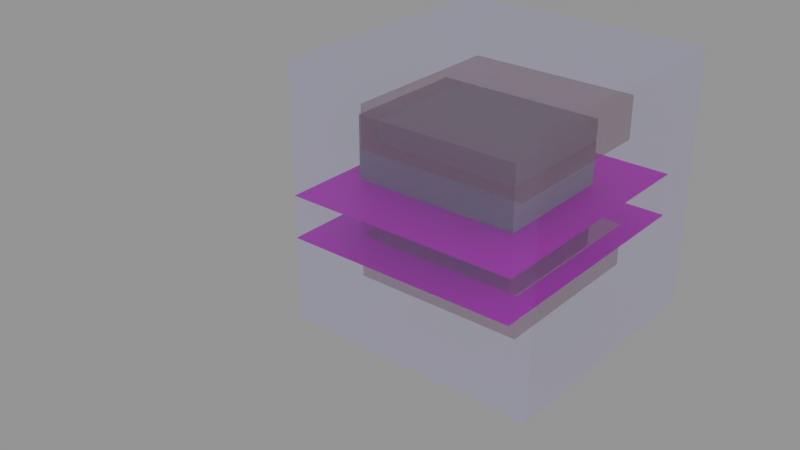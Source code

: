 # Source: platesm.blend  (saved by Blender 3.4.6; exported with 4.5.12 LTS)
import bpy
from mathutils import Matrix  # noqa: F401  (used for matrix-valued properties, if any)

bpy.ops.wm.read_factory_settings(use_empty=True)
scene = bpy.context.scene
scene.name = 'platesm'

# ---- collections
col_main_psm = bpy.data.collections.new('Main.psm'); scene.collection.children.link(col_main_psm)
col_h_psm = bpy.data.collections.new('H.psm'); scene.collection.children.link(col_h_psm)
col_e_psm = bpy.data.collections.new('E.psm'); scene.collection.children.link(col_e_psm)
col_snap_psm = bpy.data.collections.new('Snap.psm'); scene.collection.children.link(col_snap_psm)

# ---- images (referenced by path relative to the original .blend; pixels are not part of the script)
import os
ASSET_DIR = os.environ.get("B2B_ASSET_DIR", "")  # directory of the original .blend (textures are referenced by path, not embedded)
HERE = os.path.dirname(os.path.abspath(__file__))  # packed textures are extracted next to this script under _unpacked/

def load_image(name, relpath, width, height, colorspace="sRGB"):
    """Load a texture the original file referenced (path relative to the .blend, or extracted next to this script)."""
    p = next((c for c in (os.path.join(HERE, relpath), os.path.join(ASSET_DIR, relpath)) if relpath and os.path.exists(c)), "")
    if p:
        img = bpy.data.images.load(p, check_existing=True)
        img.name = name
    else:  # same state as the original file: an image datablock whose file is absent (Cycles renders it pink)
        img = bpy.data.images.new(name, width, height)
        img.source = "FILE"
        img.filepath = "//" + (relpath or name)
    img.colorspace_settings.name = colorspace
    return img
img_8ez4y_psm = load_image('8Ez4y.psm', '', 11, 12, 'sRGB')
img_8hz4x_psm = load_image('8Hz4x.psm', '', 11, 12, 'sRGB')

# ---- materials (node trees are filled in below, after node groups)
mat_copper_t = bpy.data.materials.new('Copper-T')
mat_copper_t.surface_render_method = 'BLENDED'
mat_copper_t.blend_method = 'BLEND'
mat_copper_t.alpha_threshold = 0.0
mat_copper_t.use_transparency_overlap = False
mat_copper_t.show_transparent_back = False
mat_copper_t.use_transparent_shadow = False
mat_copper_t.diffuse_color = (0.45, 0.14, 0.06, 1.0)
mat_copper_t.roughness = 0.5
mat_air = bpy.data.materials.new('Air')
mat_air.surface_render_method = 'BLENDED'
mat_air.blend_method = 'BLEND'
mat_air.alpha_threshold = 0.0
mat_air.use_transparent_shadow = False
mat_air.diffuse_color = (0.5, 0.5, 1.0, 0.1)
mat_air.roughness = 0.5
mat_yellow_t = bpy.data.materials.new('Yellow-T')
mat_yellow_t.surface_render_method = 'BLENDED'
mat_yellow_t.blend_method = 'BLEND'
mat_yellow_t.alpha_threshold = 0.0
mat_yellow_t.use_transparent_shadow = False
mat_yellow_t.diffuse_color = (0.7991, 0.6939, 0.04231, 1.0)
mat_yellow_t.roughness = 0.5
mat_8ez4y_psm = bpy.data.materials.new('8Ez4y.psm')
mat_8ez4y_psm.surface_render_method = 'BLENDED'
mat_8ez4y_psm.blend_method = 'BLEND'
mat_8ez4y_psm.use_transparent_shadow = False
mat_8ez4y_psm.specular_intensity = 0.0
mat_8hz4x_psm = bpy.data.materials.new('8Hz4x.psm')
mat_8hz4x_psm.surface_render_method = 'BLENDED'
mat_8hz4x_psm.blend_method = 'BLEND'
mat_8hz4x_psm.use_transparent_shadow = False
mat_8hz4x_psm.specular_intensity = 0.0

# ---- material node trees
mat_copper_t.use_nodes = True; mat_copper_t.node_tree.nodes.clear()
_N = mat_copper_t.node_tree.nodes; _L = mat_copper_t.node_tree.links
n0 = _N.new('ShaderNodeBsdfPrincipled'); n0.name = 'Principled BSDF'; n0.location = (10, 300)
n0.distribution = 'GGX'
n0.subsurface_method = 'RANDOM_WALK_SKIN'
n0.inputs[0].default_value = (0.45, 0.14, 0.06, 1.0)
n0.inputs[3].default_value = 1.45
n0.inputs[4].default_value = 0.3
n0.inputs[27].default_value = (0.0, 0.0, 0.0, 1.0)
n0.inputs[28].default_value = 1.0
n1 = _N.new('ShaderNodeOutputMaterial'); n1.name = 'Material Output'; n1.location = (300, 300)
_L.new(n0.outputs[0], n1.inputs[0])
n1.is_active_output = True
mat_air.use_nodes = True; mat_air.node_tree.nodes.clear()
_N = mat_air.node_tree.nodes; _L = mat_air.node_tree.links
n0 = _N.new('ShaderNodeBsdfPrincipled'); n0.name = 'Principled BSDF'; n0.location = (10, 300)
n0.distribution = 'GGX'
n0.subsurface_method = 'RANDOM_WALK_SKIN'
n0.inputs[0].default_value = (0.5, 0.5, 1.0, 0.1)
n0.inputs[3].default_value = 1.45
n0.inputs[4].default_value = 0.1
n0.inputs[27].default_value = (0.0, 0.0, 0.0, 1.0)
n0.inputs[28].default_value = 1.0
n1 = _N.new('ShaderNodeOutputMaterial'); n1.name = 'Material Output'; n1.location = (300, 300)
_L.new(n0.outputs[0], n1.inputs[0])
n1.is_active_output = True
mat_yellow_t.use_nodes = True; mat_yellow_t.node_tree.nodes.clear()
_N = mat_yellow_t.node_tree.nodes; _L = mat_yellow_t.node_tree.links
n0 = _N.new('ShaderNodeBsdfPrincipled'); n0.name = 'Principled BSDF'; n0.location = (10, 300)
n0.distribution = 'GGX'
n0.subsurface_method = 'RANDOM_WALK_SKIN'
n0.inputs[0].default_value = (0.7991, 0.6939, 0.04231, 1.0)
n0.inputs[3].default_value = 1.45
n0.inputs[4].default_value = 0.5
n0.inputs[27].default_value = (0.0, 0.0, 0.0, 1.0)
n0.inputs[28].default_value = 1.0
n1 = _N.new('ShaderNodeOutputMaterial'); n1.name = 'Material Output'; n1.location = (300, 300)
_L.new(n0.outputs[0], n1.inputs[0])
n1.is_active_output = True
mat_8ez4y_psm.use_nodes = True; mat_8ez4y_psm.node_tree.nodes.clear()
_N = mat_8ez4y_psm.node_tree.nodes; _L = mat_8ez4y_psm.node_tree.links
n0 = _N.new('ShaderNodeBsdfPrincipled'); n0.name = 'Principled BSDF'; n0.location = (10, 300)
n0.distribution = 'GGX'
n0.subsurface_method = 'RANDOM_WALK_SKIN'
n0.inputs[3].default_value = 1.45
n0.inputs[27].default_value = (0.0, 0.0, 0.0, 1.0)
n0.inputs[28].default_value = 1.0
n1 = _N.new('ShaderNodeOutputMaterial'); n1.name = 'Material Output'; n1.location = (300, 300)
n2 = _N.new('ShaderNodeTexImage'); n2.name = 'Image Texture'; n2.location = (0, 0)
n2.image = img_8ez4y_psm
_L.new(n0.outputs[0], n1.inputs[0])
_L.new(n2.outputs[0], n0.inputs[0])
n1.is_active_output = True
mat_8hz4x_psm.use_nodes = True; mat_8hz4x_psm.node_tree.nodes.clear()
_N = mat_8hz4x_psm.node_tree.nodes; _L = mat_8hz4x_psm.node_tree.links
n0 = _N.new('ShaderNodeBsdfPrincipled'); n0.name = 'Principled BSDF'; n0.location = (10, 300)
n0.distribution = 'GGX'
n0.subsurface_method = 'RANDOM_WALK_SKIN'
n0.inputs[3].default_value = 1.45
n0.inputs[27].default_value = (0.0, 0.0, 0.0, 1.0)
n0.inputs[28].default_value = 1.0
n1 = _N.new('ShaderNodeOutputMaterial'); n1.name = 'Material Output'; n1.location = (300, 300)
n2 = _N.new('ShaderNodeTexImage'); n2.name = 'Image Texture'; n2.location = (0, 0)
n2.image = img_8hz4x_psm
_L.new(n0.outputs[0], n1.inputs[0])
_L.new(n2.outputs[0], n0.inputs[0])
n1.is_active_output = True

# ---- meshes
me_9arrows_psm = bpy.data.meshes.new('9Arrows.psm')
me_9arrows_psm.from_pydata([(-4.0, -3.0, -3.0), (-4.0, -3.0, 3.0), (-4.0, 3.0, -3.0), (-4.0, 3.0, 3.0), (4.0, -3.0, -3.0), (4.0, -3.0, 3.0), (4.0, 3.0, -3.0), (4.0, 3.0, 3.0)], [], [(0, 1, 3, 2), (2, 3, 7, 6), (6, 7, 5, 4), (4, 5, 1, 0), (2, 6, 4, 0), (7, 3, 1, 5)])
me_9arrows_psm.materials.append(None)
me_9arrows_psm.use_remesh_preserve_volume = False
me_9arrows_psm.use_remesh_preserve_attributes = False
me_9arrows_psm.use_mirror_vertex_groups = False
me_9arrows_psm.update()
me_5plate1_psm = bpy.data.meshes.new('5plate1.psm')
me_5plate1_psm.from_pydata([(-4.0, -4.0, -1.0), (-4.0, -4.0, 1.0), (-4.0, 4.0, -1.0), (-4.0, 4.0, 1.0), (4.0, -4.0, -1.0), (4.0, -4.0, 1.0), (4.0, 4.0, -1.0), (4.0, 4.0, 1.0)], [], [(0, 1, 3, 2), (2, 3, 7, 6), (6, 7, 5, 4), (4, 5, 1, 0), (2, 6, 4, 0), (7, 3, 1, 5)])
me_5plate1_psm.materials.append(mat_copper_t)
me_5plate1_psm.use_remesh_preserve_volume = False
me_5plate1_psm.use_remesh_preserve_attributes = False
me_5plate1_psm.use_mirror_vertex_groups = False
me_5plate1_psm.update()
me_0fields_psm = bpy.data.meshes.new('0Fields.psm')
me_0fields_psm.from_pydata([(-6.0, -6.0, -6.0), (-6.0, -6.0, 6.0), (-6.0, 6.0, -6.0), (-6.0, 6.0, 6.0), (6.0, -6.0, -6.0), (6.0, -6.0, 6.0), (6.0, 6.0, -6.0), (6.0, 6.0, 6.0)], [], [(0, 1, 3, 2), (2, 3, 7, 6), (6, 7, 5, 4), (4, 5, 1, 0), (2, 6, 4, 0), (7, 3, 1, 5)])
me_0fields_psm.materials.append(mat_air)
me_0fields_psm.use_remesh_preserve_volume = False
me_0fields_psm.use_remesh_preserve_attributes = False
me_0fields_psm.use_mirror_vertex_groups = False
me_0fields_psm.update()
me_7src_psm = bpy.data.meshes.new('7src.psm')
me_7src_psm.from_pydata([(-1.5, -1.5, -2.0), (-1.5, -1.5, 2.0), (-1.5, 1.5, -2.0), (-1.5, 1.5, 2.0), (1.5, -1.5, -2.0), (1.5, -1.5, 2.0), (1.5, 1.5, -2.0), (1.5, 1.5, 2.0)], [], [(0, 1, 3, 2), (2, 3, 7, 6), (6, 7, 5, 4), (4, 5, 1, 0), (2, 6, 4, 0), (7, 3, 1, 5)])
me_7src_psm.materials.append(mat_yellow_t)
me_7src_psm.use_remesh_preserve_volume = False
me_7src_psm.use_remesh_preserve_attributes = False
me_7src_psm.use_mirror_vertex_groups = False
me_7src_psm.update()
me_5plate0_psm = bpy.data.meshes.new('5plate0.psm')
me_5plate0_psm.from_pydata([(-4.0, -4.0, -1.0), (-4.0, -4.0, 1.0), (-4.0, 4.0, -1.0), (-4.0, 4.0, 1.0), (4.0, -4.0, -1.0), (4.0, -4.0, 1.0), (4.0, 4.0, -1.0), (4.0, 4.0, 1.0)], [], [(0, 1, 3, 2), (2, 3, 7, 6), (6, 7, 5, 4), (4, 5, 1, 0), (2, 6, 4, 0), (7, 3, 1, 5)])
me_5plate0_psm.materials.append(mat_copper_t)
me_5plate0_psm.use_remesh_preserve_volume = False
me_5plate0_psm.use_remesh_preserve_attributes = False
me_5plate0_psm.use_mirror_vertex_groups = False
me_5plate0_psm.update()
me_8ezy_psm = bpy.data.meshes.new('8Ezy.psm')
me_8ezy_psm.from_pydata([(-5.5, -6.0, 0.0), (5.5, -6.0, 0.0), (-5.5, 6.0, 0.0), (5.5, 6.0, 0.0)], [], [(0, 1, 3, 2)])
_uv = me_8ezy_psm.uv_layers.new(name='UVMap')
_uv.uv.foreach_set('vector', [0.0, 0.0, 1.0, 0.0, 1.0, 1.0, 0.0, 1.0])
me_8ezy_psm.materials.append(mat_8ez4y_psm)
me_8ezy_psm.update()
me_8hzx_psm = bpy.data.meshes.new('8Hzx.psm')
me_8hzx_psm.from_pydata([(-5.5, -6.0, 0.0), (5.5, -6.0, 0.0), (-5.5, 6.0, 0.0), (5.5, 6.0, 0.0)], [], [(0, 1, 3, 2)])
_uv = me_8hzx_psm.uv_layers.new(name='UVMap')
_uv.uv.foreach_set('vector', [0.0, 0.0, 1.0, 0.0, 1.0, 1.0, 0.0, 1.0])
me_8hzx_psm.materials.append(mat_8hz4x_psm)
me_8hzx_psm.update()
me_8hyzy_psm = bpy.data.meshes.new('8Hyzy.psm')
me_8hyzy_psm.from_pydata([(-5.5, 0.0, 0.0), (5.5, 0.0, 0.0)], [(0, 1)], [])
_uv = me_8hyzy_psm.uv_layers.new(name='UVMap')
_uv.uv.foreach_set('vector', [])
me_8hyzy_psm.update()
me_plane_002 = bpy.data.meshes.new('Plane.002')
me_plane_002.from_pydata([(0.0, 0.0, 12.0), (0.0, 0.0, 0.0)], [(0, 1)], [])
_uv = me_plane_002.uv_layers.new(name='UVMap')
_uv.uv.foreach_set('vector', [])
me_plane_002.update()
me_plane = bpy.data.meshes.new('Plane')
me_plane.from_pydata([(-1.51e-07, 0.0, 6.0), (1.51e-07, 0.0, 0.0)], [(0, 1)], [])
_uv = me_plane.uv_layers.new(name='UVMap')
_uv.uv.foreach_set('vector', [])
me_plane.update()

# ---- objects
ob_9arrowsh_psm = bpy.data.objects.new('9ArrowsH.psm', me_9arrows_psm)
ob_5plate1_psm = bpy.data.objects.new('5plate1.psm', me_5plate1_psm)
ob_9arrowse_psm = bpy.data.objects.new('9ArrowsE.psm', me_9arrows_psm)
ob_0fields_psm = bpy.data.objects.new('0Fields.psm', me_0fields_psm)
ob_9point_psm = bpy.data.objects.new('9Point.psm', None)
ob_7src_psm = bpy.data.objects.new('7src.psm', me_7src_psm)
ob_5plate0_psm = bpy.data.objects.new('5plate0.psm', me_5plate0_psm)
ob_8ez4y_psm = bpy.data.objects.new('8Ez4y.psm', me_8ezy_psm)
ob_8hz6x_psm = bpy.data.objects.new('8Hz6x.psm', me_8hzx_psm)
ob_8hyz6y_psm = bpy.data.objects.new('8Hyz6y.psm', me_8hyzy_psm)
ob_9ez_psm = bpy.data.objects.new('9Ez.psm', me_plane_002)
ob_9vsrc_psm = bpy.data.objects.new('9Vsrc.psm', me_plane)

# ---- transforms, parenting, visibility, modifiers, constraints
ob_9arrowsh_psm.location = (5.0, 6.0, 6.0)
ob_9arrowsh_psm.hide_viewport = True
ob_9arrowsh_psm.display_type = 'WIRE'
ob_9arrowsh_psm.show_transparent = True
ob_9arrowsh_psm.lineart.crease_threshold = 0.0
ob_5plate1_psm.location = (6.0, 6.0, 3.0)
ob_5plate1_psm.show_transparent = True
ob_5plate1_psm.lineart.crease_threshold = 0.0
ob_9arrowse_psm.location = (5.0, 6.0, 6.0)
ob_9arrowse_psm.hide_viewport = True
ob_9arrowse_psm.display_type = 'WIRE'
ob_9arrowse_psm.show_transparent = True
ob_9arrowse_psm.lineart.crease_threshold = 0.0
ob_0fields_psm.location = (6.0, 6.0, 6.0)
ob_0fields_psm.display_type = 'WIRE'
ob_0fields_psm.lineart.crease_threshold = 0.0
ob_9point_psm.location = (5.0, 5.0, 5.0)
ob_9point_psm.empty_display_size = 0.5
ob_9point_psm.empty_image_offset = (0.0, 0.0)
ob_9point_psm.lineart.crease_threshold = 0.0
ob_7src_psm.location = (4.5, 6.5, 6.0)
ob_7src_psm.show_transparent = True
ob_7src_psm.lineart.crease_threshold = 0.0
ob_5plate0_psm.location = (6.0, 6.0, 9.0)
ob_5plate0_psm.show_transparent = True
ob_5plate0_psm.lineart.crease_threshold = 0.0
ob_8ez4y_psm.location = (5.5, 6.0, 4.0)
ob_8ez4y_psm.hide_viewport = True
ob_8hz6x_psm.location = (5.5, 6.0, 6.0)
ob_8hz6x_psm.hide_viewport = True
ob_8hyz6y_psm.location = (5.5, 6.0, 6.0)
ob_9ez_psm.location = (4.5, 6.0, 0.0)
ob_9vsrc_psm.location = (4.5, 6.0, 3.0)

# ---- collection membership
col_main_psm.objects.link(ob_9arrowsh_psm)
col_main_psm.objects.link(ob_5plate1_psm)
col_main_psm.objects.link(ob_9arrowse_psm)
col_main_psm.objects.link(ob_0fields_psm)
col_main_psm.objects.link(ob_9point_psm)
col_main_psm.objects.link(ob_7src_psm)
col_main_psm.objects.link(ob_5plate0_psm)
col_main_psm.objects.link(ob_8ez4y_psm)
col_main_psm.objects.link(ob_8hz6x_psm)
col_main_psm.objects.link(ob_8hyz6y_psm)
col_main_psm.objects.link(ob_9ez_psm)
col_main_psm.objects.link(ob_9vsrc_psm)

# ---- scene / render settings (as saved in the file)
scene.frame_start = 0; scene.frame_end = 255; scene.frame_set(241)
scene.render.engine = 'BLENDER_EEVEE_NEXT'
scene.render.image_settings.file_format = 'FFMPEG'
scene.render.image_settings.quality = 69
scene.render.resolution_percentage = 50
scene.render.dither_intensity = 0.0
scene.render.use_overwrite = False
scene.cycles.use_denoising = False
scene.cycles.samples = 128
scene.cycles.sampling_pattern = 'TABULATED_SOBOL'
scene.cycles.light_sampling_threshold = 0.0
scene.cycles.use_adaptive_sampling = False
scene.cycles.use_light_tree = False
scene.cycles.blur_glossy = 0.0
scene.cycles.sample_clamp_indirect = 0.0
scene.view_settings.view_transform = 'Standard'
bpy.context.view_layer.update()

# ---- added for rendering (the .blend has no active camera and no usable light): camera, sun + grey world if the file has none
cam_auto = bpy.data.cameras.new('AutoCamera')
cam_auto.lens = 50.0
cam_auto.sensor_width = 36.0
cam_auto.clip_end = 1000.0
ob_auto_camera = bpy.data.objects.new('AutoCamera', cam_auto)
scene.collection.objects.link(ob_auto_camera)
ob_auto_camera.location = (30.3079, -29.4695, 26.1463)
ob_auto_camera.rotation_euler = (1.09748, -7.21219e-08, 0.694738)
scene.camera = ob_auto_camera
light_auto_sun = bpy.data.lights.new('AutoSun', 'SUN')
light_auto_sun.energy = 3.0
light_auto_sun.angle = 0.0523599
ob_auto_sun = bpy.data.objects.new('AutoSun', light_auto_sun)
scene.collection.objects.link(ob_auto_sun)
ob_auto_sun.rotation_euler = (0.872665, 0.174533, 0.523599)
if scene.world is None:
    world_auto = bpy.data.worlds.new('AutoWorld')
    world_auto.color = (0.3, 0.3, 0.3)
    scene.world = world_auto
bpy.context.view_layer.update()
